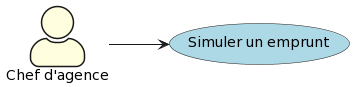

The diagram above was rendered by PlantUML. Its source (embedded in the PNG):
@startuml
skinparam actorStyle awesome
skinparam actorBackgroundColor lightyellow
skinparam usecaseBackgroundColor lightblue
left to right direction
actor "Chef d'agence" as chef_agence
usecase "Simuler un emprunt" as UC6
chef_agence --> UC6
@enduml